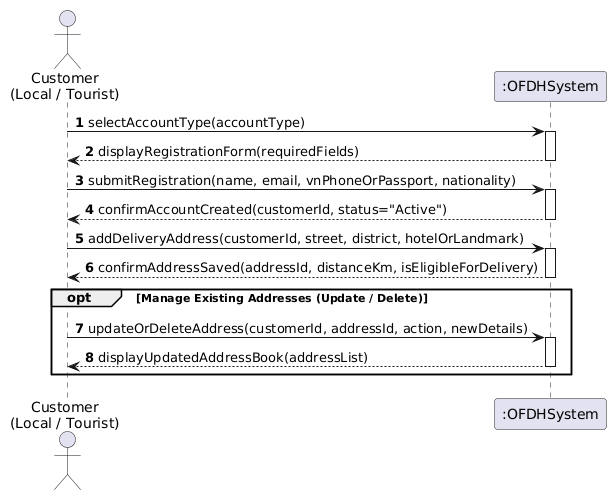

The diagram above was rendered by PlantUML. Its source (embedded in the PNG):
@startuml
skinparam shadowing false
autonumber
actor "Customer\n(Local / Tourist)" as Cust
participant ":OFDHSystem" as Sys

Cust -> Sys : selectAccountType(accountType)
activate Sys
Sys --> Cust : displayRegistrationForm(requiredFields)
deactivate Sys

Cust -> Sys : submitRegistration(name, email, vnPhoneOrPassport, nationality)
activate Sys
Sys --> Cust : confirmAccountCreated(customerId, status="Active")
deactivate Sys

Cust -> Sys : addDeliveryAddress(customerId, street, district, hotelOrLandmark)
activate Sys
Sys --> Cust : confirmAddressSaved(addressId, distanceKm, isEligibleForDelivery)
deactivate Sys

opt Manage Existing Addresses (Update / Delete)
    Cust -> Sys : updateOrDeleteAddress(customerId, addressId, action, newDetails)
    activate Sys
    Sys --> Cust : displayUpdatedAddressBook(addressList)
    deactivate Sys
end
@enduml